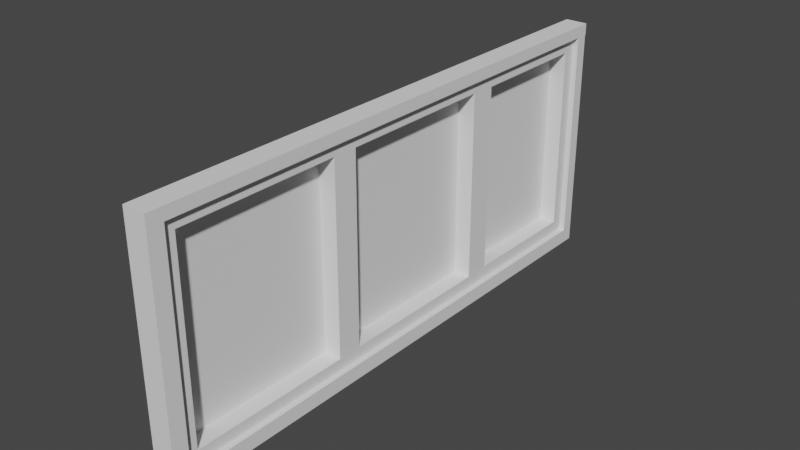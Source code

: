 # Source: fenetre.blend  (saved by Blender 2.93.21; exported with 4.5.12 LTS)
import bpy
from mathutils import Matrix  # noqa: F401  (used for matrix-valued properties, if any)

bpy.ops.wm.read_factory_settings(use_empty=True)
scene = bpy.context.scene
scene.name = 'Scene'

# ---- collections
col_collection = bpy.data.collections.new('Collection'); scene.collection.children.link(col_collection)

# ---- world
world_world = bpy.data.worlds.new('World'); scene.world = world_world
world_world.use_nodes = True; world_world.node_tree.nodes.clear()
_N = world_world.node_tree.nodes; _L = world_world.node_tree.links
n0 = _N.new('ShaderNodeOutputWorld'); n0.name = 'World Output'; n0.location = (300, 300)
n1 = _N.new('ShaderNodeBackground'); n1.name = 'Background'; n1.location = (10, 300)
n1.inputs[0].default_value = (0.05088, 0.05088, 0.05088, 1.0)
_L.new(n1.outputs[0], n0.inputs[0])
n0.is_active_output = True
world_world.color = (0.05088, 0.05088, 0.05088)
world_world.use_sun_shadow = False
world_world.sun_shadow_jitter_overblur = 0.0

# ---- meshes
me_plane = bpy.data.meshes.new('Plane')
me_plane.from_pydata([(-0.9551, -1.332, 1.961e-09), (-0.9551, 1.338, 1.961e-09), (-0.9551, 0.5585, 1.961e-09), (-0.9551, -0.3867, 1.961e-09), (-0.8922, -0.4497, -3.168e-10), (-0.8922, -1.269, -3.168e-10), (0.07598, -1.269, -3.536e-08), (0.07598, -0.4497, -3.536e-08), (0.07513, -0.323, -3.533e-08), (-0.8914, -0.323, -3.475e-10), (0.07513, 0.4948, -3.533e-08), (-0.8914, 0.4948, -3.475e-10), (0.0709, 0.6265, -3.518e-08), (0.0709, 1.27, -3.518e-08), (-0.8871, 1.27, -5.005e-10), (-0.8871, 0.6265, -5.005e-10), (-0.9551, 1.334, 1.961e-09), (-0.9551, 1.4, 1.961e-09), (0.1389, 1.4, -3.764e-08), (-0.8922, -0.4497, 0.08823), (-0.8922, -1.269, 0.08823), (0.07598, -1.269, 0.08823), (0.0709, 0.6265, 0.08823), (0.0709, 1.27, 0.08823), (-0.8871, 1.27, 0.08823), (-0.8871, 0.6265, 0.08823), (0.07513, -0.323, 0.08823), (0.07513, 0.4948, 0.08823), (0.1389, 0.5585, 0.08823), (-0.9551, 0.5585, 0.08823), (-0.8914, 0.4948, 0.08823), (-0.8914, -0.323, 0.08823), (0.07598, -0.4497, 0.08823), (0.1389, -0.3867, 0.08823), (-0.9551, -0.3867, 0.08823), (-0.9551, -1.332, 0.08823), (0.1389, -1.332, 0.08823), (0.1389, 1.338, 0.08823), (-0.9551, 1.338, 0.08823), (0.1389, -1.41, 0.08823), (-0.9551, 1.334, 0.08823), (-0.9551, 1.404, 0.08823), (0.1389, 1.4, 0.08823), (-0.9551, 1.4, 0.08823), (-0.9551, -1.332, 0.1158), (0.1389, -1.332, 0.1158), (0.1389, -1.41, 0.1158), (-0.9551, 1.334, 0.1158), (-0.9551, 1.404, 0.1158), (0.1389, 1.4, 0.1158), (-0.9551, 1.4, 0.1158)], [], [(12, 15, 25, 22), (13, 12, 22, 23), (0, 16, 40, 35), (1, 2, 29, 38), (6, 5, 20, 21), (5, 4, 19, 20), (4, 7, 32, 19), (3, 0, 35, 34), (20, 19, 34, 35), (21, 20, 35, 36), (32, 21, 36, 33), (19, 32, 33, 34), (27, 26, 33, 28), (30, 27, 28, 29), (31, 30, 29, 34), (26, 31, 34, 33), (23, 22, 28, 37), (24, 23, 37, 38), (25, 24, 38, 29), (22, 25, 29, 28), (35, 40, 47, 44), (36, 35, 44, 45), (14, 13, 23, 24), (15, 14, 24, 25), (10, 8, 26, 27), (11, 10, 27, 30), (18, 17, 43, 42), (2, 3, 34, 29), (17, 1, 38, 43), (9, 11, 30, 31), (8, 9, 31, 26), (7, 6, 21, 32), (39, 36, 45, 46), (40, 41, 48, 47), (42, 43, 50, 49)])
_uv = me_plane.uv_layers.new(name='UVMap')
_uv.uv.foreach_set('vector', [0.9378, 0.7334, 0.06216, 0.7334, 0.06216, 0.7334, 0.9378, 0.7334, 0.9378, 0.9745, 0.9378, 0.7334, 0.9378, 0.7334, 0.9378, 0.9745, 0.0, 0.0, 0.0, 0.0, 0.0, 0.0, 0.0, 0.0, 0.0, 0.0, 0.0, 0.0, 0.0, 0.0, 0.0, 0.0, 0.9425, 0.02356, 0.05752, 0.02356, 0.05752, 0.02356, 0.9425, 0.02356, 0.05752, 0.02356, 0.05752, 0.3304, 0.05752, 0.3304, 0.05752, 0.02356, 0.05752, 0.3304, 0.9425, 0.3304, 0.9425, 0.3304, 0.05752, 0.3304, 0.0, 0.0, 0.0, 0.0, 0.0, 0.0, 0.0, 0.0, 0.05752, 0.02356, 0.05752, 0.3304, 0.0, 0.354, 0.0, 0.0, 0.9425, 0.02356, 0.05752, 0.02356, 0.0, 0.0, 1.0, 0.0, 0.9425, 0.3304, 0.9425, 0.02356, 1.0, 0.0, 1.0, 0.354, 0.05752, 0.3304, 0.9425, 0.3304, 1.0, 0.354, 0.0, 0.354, 0.9417, 0.6841, 0.9417, 0.3779, 1.0, 0.354, 1.0, 0.708, 0.05829, 0.6841, 0.9417, 0.6841, 1.0, 0.708, 0.0, 0.708, 0.05829, 0.3779, 0.05829, 0.6841, 0.0, 0.708, 0.0, 0.354, 0.9417, 0.3779, 0.05829, 0.3779, 0.0, 0.354, 1.0, 0.354, 0.9378, 0.9745, 0.9378, 0.7334, 1.0, 0.708, 1.0, 1.0, 0.06216, 0.9745, 0.9378, 0.9745, 1.0, 1.0, 0.0, 1.0, 0.06216, 0.7334, 0.06216, 0.9745, 0.0, 1.0, 0.0, 0.708, 0.9378, 0.7334, 0.06216, 0.7334, 0.0, 0.708, 1.0, 0.708, 0.0, 0.0, 0.0, 0.0, 0.0, 0.0, 0.0, 0.0, 1.0, 0.0, 0.0, 0.0, 0.0, 0.0, 1.0, 0.0, 0.06216, 0.9745, 0.9378, 0.9745, 0.9378, 0.9745, 0.06216, 0.9745, 0.06216, 0.7334, 0.06216, 0.9745, 0.06216, 0.9745, 0.06216, 0.7334, 0.9417, 0.6841, 0.9417, 0.3779, 0.9417, 0.3779, 0.9417, 0.6841, 0.05829, 0.6841, 0.9417, 0.6841, 0.9417, 0.6841, 0.05829, 0.6841, 0.0, 0.0, 0.0, 0.0, 0.0, 0.0, 0.0, 0.0, 0.0, 0.0, 0.0, 0.0, 0.0, 0.0, 0.0, 0.0, 0.0, 0.0, 0.0, 0.0, 0.0, 0.0, 0.0, 0.0, 0.05829, 0.3779, 0.05829, 0.6841, 0.05829, 0.6841, 0.05829, 0.3779, 0.9417, 0.3779, 0.05829, 0.3779, 0.05829, 0.3779, 0.9417, 0.3779, 0.9425, 0.3304, 0.9425, 0.02356, 0.9425, 0.02356, 0.9425, 0.3304, 0.0, 0.0, 0.0, 0.0, 0.0, 0.0, 0.0, 0.0, 0.0, 0.0, 0.0, 0.0, 0.0, 0.0, 0.0, 0.0, 0.0, 0.0, 0.0, 0.0, 0.0, 0.0, 0.0, 0.0])
me_plane.use_remesh_fix_poles = True
me_plane.use_remesh_preserve_attributes = False
me_plane.update()
me_plane_001 = bpy.data.meshes.new('Plane.001')
me_plane_001.from_pydata([(-0.8922, -0.4497, -3.168e-10), (-0.8922, -1.269, -3.168e-10), (0.07598, -1.269, -3.536e-08), (0.07598, -0.4497, -3.536e-08), (0.07513, -0.323, -3.533e-08), (-0.8914, -0.323, -3.475e-10), (0.07513, 0.4948, -3.533e-08), (-0.8914, 0.4948, -3.475e-10), (0.0709, 0.6265, -3.518e-08), (0.0709, 1.27, -3.518e-08), (-0.8871, 1.27, -5.005e-10), (-0.8871, 0.6265, -5.005e-10)], [], [(11, 8, 9, 10), (5, 4, 6, 7), (1, 2, 3, 0)])
_uv = me_plane_001.uv_layers.new(name='UVMap')
_uv.uv.foreach_set('vector', [0.06216, 0.7334, 0.9378, 0.7334, 0.9378, 0.9745, 0.06216, 0.9745, 0.05829, 0.3779, 0.9417, 0.3779, 0.9417, 0.6841, 0.05829, 0.6841, 0.05752, 0.02356, 0.9425, 0.02356, 0.9425, 0.3304, 0.05752, 0.3304])
me_plane_001.use_remesh_fix_poles = True
me_plane_001.use_remesh_preserve_attributes = False
me_plane_001.update()
me_plane_002 = bpy.data.meshes.new('Plane.002')
me_plane_002.from_pydata([(0.1389, -1.332, -3.764e-08), (0.1389, 1.338, -3.764e-08), (0.1389, 0.5585, -3.764e-08), (0.1389, -0.3867, -3.764e-08), (-0.9551, -1.41, 1.961e-09), (0.1389, -1.41, -3.764e-08), (-1.015, -1.332, -6.501e-10), (-1.015, -1.41, -6.501e-10), (-0.9551, 1.334, 1.961e-09), (-1.015, 1.334, -6.501e-10), (-0.9551, 1.404, 1.961e-09), (-1.015, 1.404, -6.501e-10), (0.1389, 1.4, -3.764e-08), (0.2138, 1.338, -3.437e-08), (0.2138, 1.4, -3.437e-08), (0.1389, -1.331, -3.764e-08), (0.2138, -1.331, -3.437e-08), (0.1389, -1.409, -3.764e-08), (0.2138, -1.409, -3.437e-08), (0.1389, 0.5585, 0.08823), (0.1389, -0.3867, 0.08823), (0.1389, -1.332, 0.08823), (0.1389, 1.338, 0.08823), (-0.9551, 1.338, 0.08823), (-0.9551, -1.41, 0.08823), (0.1389, -1.41, 0.08823), (-1.015, -1.332, 0.08823), (-1.015, -1.41, 0.08823), (-0.9551, 1.334, 0.08823), (-1.015, 1.334, 0.08823), (-0.9551, 1.404, 0.08823), (-1.015, 1.404, 0.08823), (0.1389, 1.4, 0.08823), (-0.9551, 1.4, 0.08823), (0.2138, 1.338, 0.08823), (0.2138, 1.4, 0.08823), (0.1389, -1.331, 0.08823), (0.2138, -1.331, 0.08823), (0.1389, -1.409, 0.08823), (0.2138, -1.409, 0.08823), (-0.9551, -1.332, 0.1158), (0.1389, -1.332, 0.1158), (0.1389, 1.338, 0.1158), (-0.9551, 1.338, 0.1158), (-0.9551, -1.41, 0.1158), (0.1389, -1.41, 0.1158), (-1.015, -1.332, 0.1158), (-1.015, -1.41, 0.1158), (-0.9551, 1.334, 0.1158), (-1.015, 1.334, 0.1158), (-0.9551, 1.404, 0.1158), (-1.015, 1.404, 0.1158), (0.1389, 1.4, 0.1158), (-0.9551, 1.4, 0.1158), (0.2138, 1.338, 0.1158), (0.2138, 1.4, 0.1158), (0.1389, -1.331, 0.1158), (0.2138, -1.331, 0.1158), (0.1389, -1.409, 0.1158), (0.2138, -1.409, 0.1158)], [], [(10, 11, 31, 30), (18, 16, 37, 39), (17, 18, 39, 38), (9, 6, 26, 29), (1, 15, 36, 22), (16, 13, 34, 37), (2, 1, 22, 19), (0, 3, 20, 21), (7, 4, 24, 27), (6, 7, 27, 26), (14, 12, 32, 35), (13, 14, 35, 34), (36, 38, 58, 56), (23, 22, 42, 43), (34, 35, 55, 54), (24, 25, 45, 44), (39, 37, 57, 59), (29, 26, 46, 49), (15, 17, 38, 36), (11, 9, 29, 31), (3, 2, 19, 20), (8, 10, 30, 28), (4, 5, 25, 24), (5, 0, 21, 25), (41, 40, 44, 45), (44, 40, 46, 47), (46, 40, 48, 49), (49, 48, 50, 51), (43, 42, 52, 53), (52, 42, 54, 55), (54, 42, 56, 57), (57, 56, 58, 59), (35, 32, 52, 55), (30, 31, 51, 50), (31, 29, 49, 51), (26, 27, 47, 46), (27, 24, 44, 47), (37, 34, 54, 57), (22, 36, 56, 42), (33, 23, 43, 53), (38, 39, 59, 58)])
_uv = me_plane_002.uv_layers.new(name='UVMap')
_uv.uv.foreach_set('vector', [0.0, 0.0, 0.0, 0.0, 0.0, 0.0, 0.0, 0.0, 0.0, 0.0, 0.0, 0.0, 0.0, 0.0, 0.0, 0.0, 0.0, 0.0, 0.0, 0.0, 0.0, 0.0, 0.0, 0.0, 0.0, 0.0, 0.0, 0.0, 0.0, 0.0, 0.0, 0.0, 0.0, 0.0, 0.0, 0.0, 0.0, 0.0, 0.0, 0.0, 0.0, 0.0, 0.0, 0.0, 0.0, 0.0, 0.0, 0.0, 0.0, 0.0, 0.0, 0.0, 0.0, 0.0, 0.0, 0.0, 0.0, 0.0, 0.0, 0.0, 0.0, 0.0, 0.0, 0.0, 0.0, 0.0, 0.0, 0.0, 0.0, 0.0, 0.0, 0.0, 0.0, 0.0, 0.0, 0.0, 0.0, 0.0, 0.0, 0.0, 0.0, 0.0, 0.0, 0.0, 0.0, 0.0, 0.0, 0.0, 0.0, 0.0, 0.0, 0.0, 0.0, 0.0, 0.0, 0.0, 0.0, 0.0, 0.0, 0.0, 0.0, 0.0, 0.0, 0.0, 0.0, 1.0, 1.0, 1.0, 1.0, 1.0, 0.0, 1.0, 0.0, 0.0, 0.0, 0.0, 0.0, 0.0, 0.0, 0.0, 0.0, 0.0, 0.0, 0.0, 0.0, 0.0, 0.0, 0.0, 0.0, 0.0, 0.0, 0.0, 0.0, 0.0, 0.0, 0.0, 0.0, 0.0, 0.0, 0.0, 0.0, 0.0, 0.0, 0.0, 0.0, 0.0, 0.0, 0.0, 0.0, 0.0, 0.0, 0.0, 0.0, 0.0, 0.0, 0.0, 0.0, 0.0, 0.0, 0.0, 0.0, 0.0, 0.0, 0.0, 0.0, 0.0, 0.0, 0.0, 0.0, 0.0, 0.0, 0.0, 0.0, 0.0, 0.0, 0.0, 0.0, 0.0, 0.0, 0.0, 0.0, 0.0, 0.0, 0.0, 0.0, 0.0, 0.0, 0.0, 0.0, 0.0, 0.0, 0.0, 1.0, 0.0, 0.0, 0.0, 0.0, 0.0, 1.0, 0.0, 0.0, 0.0, 0.0, 0.0, 0.0, 0.0, 0.0, 0.0, 0.0, 0.0, 0.0, 0.0, 0.0, 0.0, 0.0, 0.0, 0.0, 0.0, 0.0, 0.0, 0.0, 0.0, 0.0, 0.0, 0.0, 1.0, 1.0, 1.0, 1.0, 1.0, 0.0, 1.0, 1.0, 1.0, 1.0, 1.0, 1.0, 1.0, 1.0, 1.0, 1.0, 1.0, 1.0, 1.0, 1.0, 1.0, 1.0, 1.0, 1.0, 1.0, 1.0, 1.0, 1.0, 1.0, 1.0, 1.0, 0.0, 0.0, 0.0, 0.0, 0.0, 0.0, 0.0, 0.0, 0.0, 0.0, 0.0, 0.0, 0.0, 0.0, 0.0, 0.0, 0.0, 0.0, 0.0, 0.0, 0.0, 0.0, 0.0, 0.0, 0.0, 0.0, 0.0, 0.0, 0.0, 0.0, 0.0, 0.0, 0.0, 0.0, 0.0, 0.0, 0.0, 0.0, 0.0, 0.0, 0.0, 0.0, 0.0, 0.0, 0.0, 0.0, 0.0, 0.0, 0.0, 0.0, 0.0, 0.0, 0.0, 0.0, 0.0, 0.0, 0.0, 0.0, 0.0, 0.0, 0.0, 0.0, 0.0, 0.0, 0.0, 0.0, 0.0, 0.0, 0.0, 0.0, 0.0, 0.0])
me_plane_002.use_remesh_fix_poles = True
me_plane_002.use_remesh_preserve_attributes = False
me_plane_002.update()

# ---- objects
ob_plane = bpy.data.objects.new('Plane', me_plane)
ob_plane_001 = bpy.data.objects.new('Plane.001', me_plane_001)
ob_plane_002 = bpy.data.objects.new('Plane.002', me_plane_002)

# ---- transforms, parenting, visibility, modifiers, constraints
ob_plane.location = (-0.04912, -0.0547, 1.048)
ob_plane.rotation_euler = (0.0, 1.571, 0.0)
ob_plane_001.location = (-0.04912, -0.0547, 1.048)
ob_plane_001.rotation_euler = (0.0, 1.571, 0.0)
ob_plane_002.location = (-0.04912, -0.0547, 1.048)
ob_plane_002.rotation_euler = (0.0, 1.571, 0.0)

# ---- collection membership
col_collection.objects.link(ob_plane)
col_collection.objects.link(ob_plane_001)
col_collection.objects.link(ob_plane_002)

# ---- scene / render settings (as saved in the file)
scene.frame_start = 1; scene.frame_end = 250; scene.frame_set(1)
scene.render.engine = 'BLENDER_EEVEE_NEXT'
scene.cycles.use_denoising = False
scene.cycles.samples = 128
scene.cycles.sampling_pattern = 'TABULATED_SOBOL'
scene.cycles.use_adaptive_sampling = False
scene.cycles.use_light_tree = False
scene.view_settings.view_transform = 'Filmic'
bpy.context.view_layer.update()

# ---- added for rendering (the .blend has no active camera and no usable light): camera, sun
cam_auto = bpy.data.cameras.new('AutoCamera')
cam_auto.lens = 50.0
cam_auto.sensor_width = 36.0
cam_auto.clip_end = 1000.0
ob_auto_camera = bpy.data.objects.new('AutoCamera', cam_auto)
scene.collection.objects.link(ob_auto_camera)
ob_auto_camera.location = (2.852, -3.46979, 3.72309)
ob_auto_camera.rotation_euler = (1.09748, -7.21219e-08, 0.694738)
scene.camera = ob_auto_camera
light_auto_sun = bpy.data.lights.new('AutoSun', 'SUN')
light_auto_sun.energy = 3.0
light_auto_sun.angle = 0.0523599
ob_auto_sun = bpy.data.objects.new('AutoSun', light_auto_sun)
scene.collection.objects.link(ob_auto_sun)
ob_auto_sun.rotation_euler = (0.872665, 0.174533, 0.523599)
bpy.context.view_layer.update()
